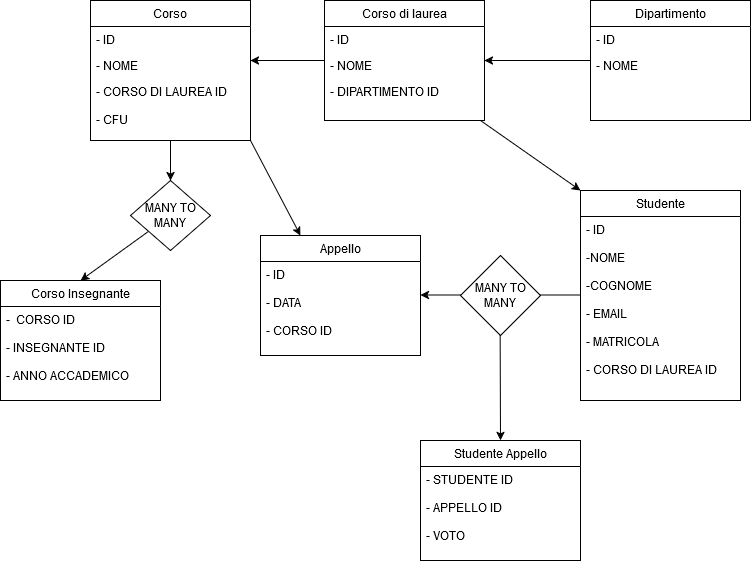

The diagram above was exported from draw.io. Its source (the exported page's mxGraphModel, read from the mxfile embedded in the PNG):
<mxGraphModel dx="2074" dy="1142" grid="1" gridSize="10" guides="1" tooltips="1" connect="1" arrows="1" fold="1" page="1" pageScale="1" pageWidth="827" pageHeight="1169" math="0" shadow="0">
  <root>
    <mxCell id="WIyWlLk6GJQsqaUBKTNV-0" />
    <mxCell id="WIyWlLk6GJQsqaUBKTNV-1" parent="WIyWlLk6GJQsqaUBKTNV-0" />
    <mxCell id="zkfFHV4jXpPFQw0GAbJ--0" value="Corso di laurea" style="swimlane;fontStyle=0;align=center;verticalAlign=top;childLayout=stackLayout;horizontal=1;startSize=26;horizontalStack=0;resizeParent=1;resizeLast=0;collapsible=1;marginBottom=0;rounded=0;shadow=0;strokeWidth=1;" parent="WIyWlLk6GJQsqaUBKTNV-1" vertex="1">
      <mxGeometry x="334" y="120" width="160" height="120" as="geometry">
        <mxRectangle x="230" y="140" width="160" height="26" as="alternateBounds" />
      </mxGeometry>
    </mxCell>
    <mxCell id="zkfFHV4jXpPFQw0GAbJ--1" value="- ID" style="text;align=left;verticalAlign=top;spacingLeft=4;spacingRight=4;overflow=hidden;rotatable=0;points=[[0,0.5],[1,0.5]];portConstraint=eastwest;" parent="zkfFHV4jXpPFQw0GAbJ--0" vertex="1">
      <mxGeometry y="26" width="160" height="26" as="geometry" />
    </mxCell>
    <mxCell id="zkfFHV4jXpPFQw0GAbJ--2" value="- NOME" style="text;align=left;verticalAlign=top;spacingLeft=4;spacingRight=4;overflow=hidden;rotatable=0;points=[[0,0.5],[1,0.5]];portConstraint=eastwest;rounded=0;shadow=0;html=0;" parent="zkfFHV4jXpPFQw0GAbJ--0" vertex="1">
      <mxGeometry y="52" width="160" height="26" as="geometry" />
    </mxCell>
    <mxCell id="zkfFHV4jXpPFQw0GAbJ--3" value="- DIPARTIMENTO ID" style="text;align=left;verticalAlign=top;spacingLeft=4;spacingRight=4;overflow=hidden;rotatable=0;points=[[0,0.5],[1,0.5]];portConstraint=eastwest;rounded=0;shadow=0;html=0;" parent="zkfFHV4jXpPFQw0GAbJ--0" vertex="1">
      <mxGeometry y="78" width="160" height="26" as="geometry" />
    </mxCell>
    <mxCell id="zkfFHV4jXpPFQw0GAbJ--13" value="Studente Appello" style="swimlane;fontStyle=0;align=center;verticalAlign=top;childLayout=stackLayout;horizontal=1;startSize=26;horizontalStack=0;resizeParent=1;resizeLast=0;collapsible=1;marginBottom=0;rounded=0;shadow=0;strokeWidth=1;" parent="WIyWlLk6GJQsqaUBKTNV-1" vertex="1">
      <mxGeometry x="430" y="560" width="160" height="120" as="geometry">
        <mxRectangle x="340" y="380" width="170" height="26" as="alternateBounds" />
      </mxGeometry>
    </mxCell>
    <mxCell id="zkfFHV4jXpPFQw0GAbJ--14" value="- STUDENTE ID&#10;&#10;- APPELLO ID&#10;&#10;- VOTO&#10;&#10;" style="text;align=left;verticalAlign=top;spacingLeft=4;spacingRight=4;overflow=hidden;rotatable=0;points=[[0,0.5],[1,0.5]];portConstraint=eastwest;" parent="zkfFHV4jXpPFQw0GAbJ--13" vertex="1">
      <mxGeometry y="26" width="160" height="94" as="geometry" />
    </mxCell>
    <mxCell id="VPkd0I7U7yUe8jSv81rS-7" style="edgeStyle=orthogonalEdgeStyle;rounded=0;orthogonalLoop=1;jettySize=auto;html=1;entryX=1;entryY=0.5;entryDx=0;entryDy=0;" edge="1" parent="WIyWlLk6GJQsqaUBKTNV-1" source="zkfFHV4jXpPFQw0GAbJ--17" target="zkfFHV4jXpPFQw0GAbJ--0">
      <mxGeometry relative="1" as="geometry" />
    </mxCell>
    <mxCell id="zkfFHV4jXpPFQw0GAbJ--17" value="Dipartimento" style="swimlane;fontStyle=0;align=center;verticalAlign=top;childLayout=stackLayout;horizontal=1;startSize=26;horizontalStack=0;resizeParent=1;resizeLast=0;collapsible=1;marginBottom=0;rounded=0;shadow=0;strokeWidth=1;" parent="WIyWlLk6GJQsqaUBKTNV-1" vertex="1">
      <mxGeometry x="600" y="120" width="160" height="120" as="geometry">
        <mxRectangle x="550" y="140" width="160" height="26" as="alternateBounds" />
      </mxGeometry>
    </mxCell>
    <mxCell id="zkfFHV4jXpPFQw0GAbJ--18" value="- ID" style="text;align=left;verticalAlign=top;spacingLeft=4;spacingRight=4;overflow=hidden;rotatable=0;points=[[0,0.5],[1,0.5]];portConstraint=eastwest;" parent="zkfFHV4jXpPFQw0GAbJ--17" vertex="1">
      <mxGeometry y="26" width="160" height="26" as="geometry" />
    </mxCell>
    <mxCell id="zkfFHV4jXpPFQw0GAbJ--19" value="- NOME" style="text;align=left;verticalAlign=top;spacingLeft=4;spacingRight=4;overflow=hidden;rotatable=0;points=[[0,0.5],[1,0.5]];portConstraint=eastwest;rounded=0;shadow=0;html=0;" parent="zkfFHV4jXpPFQw0GAbJ--17" vertex="1">
      <mxGeometry y="52" width="160" height="58" as="geometry" />
    </mxCell>
    <mxCell id="VPkd0I7U7yUe8jSv81rS-12" value="Corso " style="swimlane;fontStyle=0;align=center;verticalAlign=top;childLayout=stackLayout;horizontal=1;startSize=26;horizontalStack=0;resizeParent=1;resizeLast=0;collapsible=1;marginBottom=0;rounded=0;shadow=0;strokeWidth=1;" vertex="1" parent="WIyWlLk6GJQsqaUBKTNV-1">
      <mxGeometry x="100" y="120" width="160" height="140" as="geometry">
        <mxRectangle x="230" y="140" width="160" height="26" as="alternateBounds" />
      </mxGeometry>
    </mxCell>
    <mxCell id="VPkd0I7U7yUe8jSv81rS-13" value="- ID" style="text;align=left;verticalAlign=top;spacingLeft=4;spacingRight=4;overflow=hidden;rotatable=0;points=[[0,0.5],[1,0.5]];portConstraint=eastwest;" vertex="1" parent="VPkd0I7U7yUe8jSv81rS-12">
      <mxGeometry y="26" width="160" height="26" as="geometry" />
    </mxCell>
    <mxCell id="VPkd0I7U7yUe8jSv81rS-14" value="- NOME" style="text;align=left;verticalAlign=top;spacingLeft=4;spacingRight=4;overflow=hidden;rotatable=0;points=[[0,0.5],[1,0.5]];portConstraint=eastwest;rounded=0;shadow=0;html=0;" vertex="1" parent="VPkd0I7U7yUe8jSv81rS-12">
      <mxGeometry y="52" width="160" height="26" as="geometry" />
    </mxCell>
    <mxCell id="VPkd0I7U7yUe8jSv81rS-15" value="- CORSO DI LAUREA ID&#10;&#10;- CFU&#10;&#10;" style="text;align=left;verticalAlign=top;spacingLeft=4;spacingRight=4;overflow=hidden;rotatable=0;points=[[0,0.5],[1,0.5]];portConstraint=eastwest;rounded=0;shadow=0;html=0;" vertex="1" parent="VPkd0I7U7yUe8jSv81rS-12">
      <mxGeometry y="78" width="160" height="62" as="geometry" />
    </mxCell>
    <mxCell id="VPkd0I7U7yUe8jSv81rS-19" value="" style="endArrow=classic;html=1;rounded=0;" edge="1" parent="WIyWlLk6GJQsqaUBKTNV-1">
      <mxGeometry width="50" height="50" relative="1" as="geometry">
        <mxPoint x="334" y="180" as="sourcePoint" />
        <mxPoint x="260" y="180" as="targetPoint" />
      </mxGeometry>
    </mxCell>
    <mxCell id="VPkd0I7U7yUe8jSv81rS-24" value="Corso Insegnante" style="swimlane;fontStyle=0;align=center;verticalAlign=top;childLayout=stackLayout;horizontal=1;startSize=26;horizontalStack=0;resizeParent=1;resizeLast=0;collapsible=1;marginBottom=0;rounded=0;shadow=0;strokeWidth=1;" vertex="1" parent="WIyWlLk6GJQsqaUBKTNV-1">
      <mxGeometry x="10" y="400" width="160" height="120" as="geometry">
        <mxRectangle x="340" y="380" width="170" height="26" as="alternateBounds" />
      </mxGeometry>
    </mxCell>
    <mxCell id="VPkd0I7U7yUe8jSv81rS-25" value="-  CORSO ID&#10;&#10;- INSEGNANTE ID&#10;&#10;- ANNO ACCADEMICO &#10;&#10;" style="text;align=left;verticalAlign=top;spacingLeft=4;spacingRight=4;overflow=hidden;rotatable=0;points=[[0,0.5],[1,0.5]];portConstraint=eastwest;" vertex="1" parent="VPkd0I7U7yUe8jSv81rS-24">
      <mxGeometry y="26" width="160" height="94" as="geometry" />
    </mxCell>
    <mxCell id="VPkd0I7U7yUe8jSv81rS-26" value="" style="endArrow=classic;html=1;rounded=0;entryX=0.5;entryY=0;entryDx=0;entryDy=0;" edge="1" parent="WIyWlLk6GJQsqaUBKTNV-1" source="VPkd0I7U7yUe8jSv81rS-27" target="VPkd0I7U7yUe8jSv81rS-24">
      <mxGeometry width="50" height="50" relative="1" as="geometry">
        <mxPoint x="180" y="260" as="sourcePoint" />
        <mxPoint x="179.5" y="320" as="targetPoint" />
      </mxGeometry>
    </mxCell>
    <mxCell id="VPkd0I7U7yUe8jSv81rS-28" value="" style="endArrow=classic;html=1;rounded=0;entryX=0.5;entryY=0;entryDx=0;entryDy=0;" edge="1" parent="WIyWlLk6GJQsqaUBKTNV-1" target="VPkd0I7U7yUe8jSv81rS-27">
      <mxGeometry width="50" height="50" relative="1" as="geometry">
        <mxPoint x="180" y="260" as="sourcePoint" />
        <mxPoint x="180" y="360" as="targetPoint" />
      </mxGeometry>
    </mxCell>
    <mxCell id="VPkd0I7U7yUe8jSv81rS-27" value="MANY TO MANY" style="rhombus;whiteSpace=wrap;html=1;" vertex="1" parent="WIyWlLk6GJQsqaUBKTNV-1">
      <mxGeometry x="140" y="300" width="80" height="70" as="geometry" />
    </mxCell>
    <mxCell id="VPkd0I7U7yUe8jSv81rS-29" value="" style="endArrow=classic;html=1;rounded=0;entryX=0.25;entryY=0;entryDx=0;entryDy=0;" edge="1" parent="WIyWlLk6GJQsqaUBKTNV-1" target="VPkd0I7U7yUe8jSv81rS-31">
      <mxGeometry width="50" height="50" relative="1" as="geometry">
        <mxPoint x="260" y="260" as="sourcePoint" />
        <mxPoint x="340" y="310" as="targetPoint" />
      </mxGeometry>
    </mxCell>
    <mxCell id="VPkd0I7U7yUe8jSv81rS-31" value="Appello" style="swimlane;fontStyle=0;align=center;verticalAlign=top;childLayout=stackLayout;horizontal=1;startSize=26;horizontalStack=0;resizeParent=1;resizeLast=0;collapsible=1;marginBottom=0;rounded=0;shadow=0;strokeWidth=1;" vertex="1" parent="WIyWlLk6GJQsqaUBKTNV-1">
      <mxGeometry x="270" y="355" width="160" height="120" as="geometry">
        <mxRectangle x="340" y="380" width="170" height="26" as="alternateBounds" />
      </mxGeometry>
    </mxCell>
    <mxCell id="VPkd0I7U7yUe8jSv81rS-32" value="- ID&#10;&#10;- DATA&#10;&#10;- CORSO ID&#10;&#10;&#10;" style="text;align=left;verticalAlign=top;spacingLeft=4;spacingRight=4;overflow=hidden;rotatable=0;points=[[0,0.5],[1,0.5]];portConstraint=eastwest;" vertex="1" parent="VPkd0I7U7yUe8jSv81rS-31">
      <mxGeometry y="26" width="160" height="94" as="geometry" />
    </mxCell>
    <mxCell id="VPkd0I7U7yUe8jSv81rS-33" value="" style="endArrow=classic;html=1;rounded=0;entryX=0;entryY=0;entryDx=0;entryDy=0;" edge="1" parent="WIyWlLk6GJQsqaUBKTNV-1" target="VPkd0I7U7yUe8jSv81rS-35">
      <mxGeometry width="50" height="50" relative="1" as="geometry">
        <mxPoint x="490" y="240" as="sourcePoint" />
        <mxPoint x="562" y="310" as="targetPoint" />
      </mxGeometry>
    </mxCell>
    <mxCell id="VPkd0I7U7yUe8jSv81rS-35" value="Studente" style="swimlane;fontStyle=0;align=center;verticalAlign=top;childLayout=stackLayout;horizontal=1;startSize=26;horizontalStack=0;resizeParent=1;resizeLast=0;collapsible=1;marginBottom=0;rounded=0;shadow=0;strokeWidth=1;" vertex="1" parent="WIyWlLk6GJQsqaUBKTNV-1">
      <mxGeometry x="590" y="310" width="160" height="210" as="geometry">
        <mxRectangle x="340" y="380" width="170" height="26" as="alternateBounds" />
      </mxGeometry>
    </mxCell>
    <mxCell id="VPkd0I7U7yUe8jSv81rS-36" value="- ID&#10;&#10;-NOME&#10;&#10;-COGNOME&#10;&#10; - EMAIL&#10;&#10;- MATRICOLA&#10;&#10;- CORSO DI LAUREA ID&#10;&#10;" style="text;align=left;verticalAlign=top;spacingLeft=4;spacingRight=4;overflow=hidden;rotatable=0;points=[[0,0.5],[1,0.5]];portConstraint=eastwest;" vertex="1" parent="VPkd0I7U7yUe8jSv81rS-35">
      <mxGeometry y="26" width="160" height="184" as="geometry" />
    </mxCell>
    <mxCell id="VPkd0I7U7yUe8jSv81rS-39" style="edgeStyle=orthogonalEdgeStyle;rounded=0;orthogonalLoop=1;jettySize=auto;html=1;entryX=1;entryY=0.5;entryDx=0;entryDy=0;" edge="1" parent="WIyWlLk6GJQsqaUBKTNV-1">
      <mxGeometry relative="1" as="geometry">
        <mxPoint x="590" y="414.5" as="sourcePoint" />
        <mxPoint x="430" y="414.5" as="targetPoint" />
        <Array as="points">
          <mxPoint x="520" y="414.5" />
          <mxPoint x="520" y="414.5" />
        </Array>
      </mxGeometry>
    </mxCell>
    <mxCell id="VPkd0I7U7yUe8jSv81rS-41" value="" style="endArrow=classic;html=1;rounded=0;entryX=0.5;entryY=0;entryDx=0;entryDy=0;" edge="1" parent="WIyWlLk6GJQsqaUBKTNV-1" target="zkfFHV4jXpPFQw0GAbJ--13">
      <mxGeometry width="50" height="50" relative="1" as="geometry">
        <mxPoint x="509.5" y="410" as="sourcePoint" />
        <mxPoint x="509.5" y="540" as="targetPoint" />
      </mxGeometry>
    </mxCell>
    <mxCell id="VPkd0I7U7yUe8jSv81rS-42" value="MANY TO MANY" style="rhombus;whiteSpace=wrap;html=1;" vertex="1" parent="WIyWlLk6GJQsqaUBKTNV-1">
      <mxGeometry x="470" y="375" width="80" height="80" as="geometry" />
    </mxCell>
  </root>
</mxGraphModel>